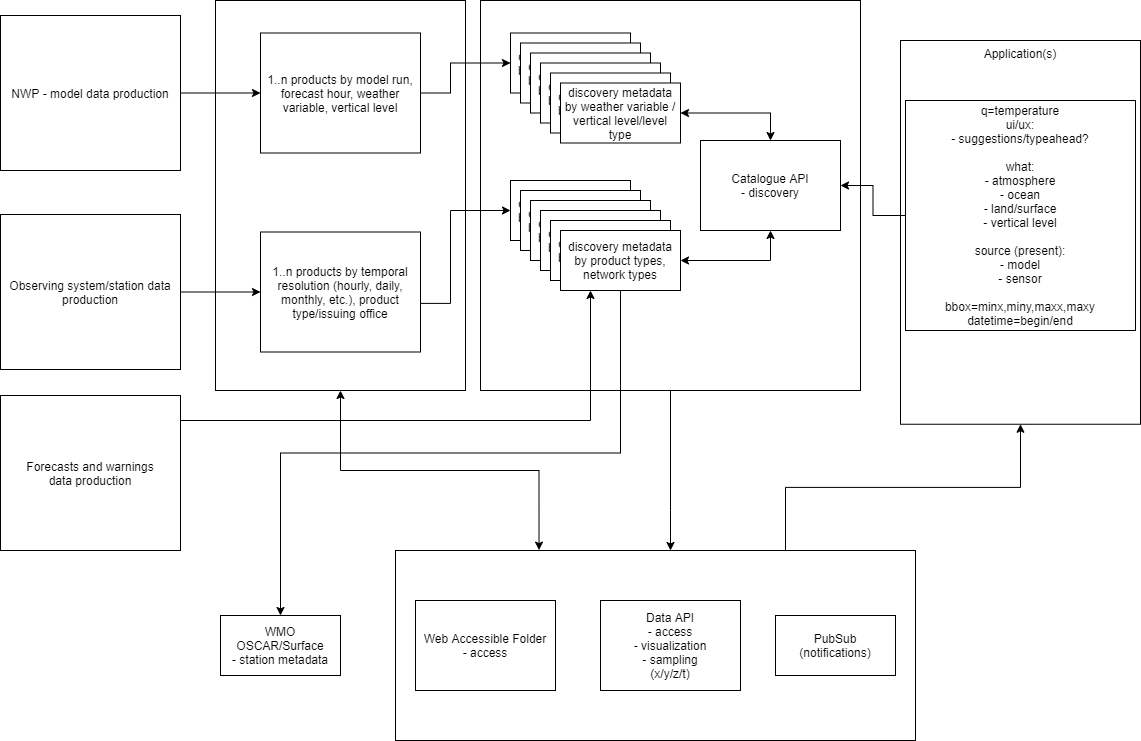

The diagram above was exported from draw.io. Its source (the exported page's mxGraphModel, read from the mxfile embedded in the PNG):
<mxGraphModel dx="1422" dy="835" grid="1" gridSize="10" guides="1" tooltips="1" connect="1" arrows="1" fold="1" page="1" pageScale="1" pageWidth="1169" pageHeight="827" math="0" shadow="0">
  <root>
    <mxCell id="LoY51Hko5KGGXuiss5-h-0" />
    <mxCell id="LoY51Hko5KGGXuiss5-h-1" parent="LoY51Hko5KGGXuiss5-h-0" />
    <mxCell id="j87CGf_oGDZgJp1vBqag-1" value="Application(s)" style="rounded=0;whiteSpace=wrap;html=1;horizontal=1;verticalAlign=top;" parent="LoY51Hko5KGGXuiss5-h-1" vertex="1">
      <mxGeometry x="920" y="60" width="240" height="383.75" as="geometry" />
    </mxCell>
    <mxCell id="bF1enzfHuSSpRev1_YL_-31" style="edgeStyle=orthogonalEdgeStyle;rounded=0;orthogonalLoop=1;jettySize=auto;html=1;exitX=0.5;exitY=1;exitDx=0;exitDy=0;" parent="LoY51Hko5KGGXuiss5-h-1" source="bF1enzfHuSSpRev1_YL_-27" target="bF1enzfHuSSpRev1_YL_-23" edge="1">
      <mxGeometry relative="1" as="geometry">
        <Array as="points">
          <mxPoint x="690" y="530" />
          <mxPoint x="690" y="530" />
        </Array>
      </mxGeometry>
    </mxCell>
    <mxCell id="bF1enzfHuSSpRev1_YL_-27" value="" style="rounded=0;whiteSpace=wrap;html=1;" parent="LoY51Hko5KGGXuiss5-h-1" vertex="1">
      <mxGeometry x="500" y="20" width="380" height="390" as="geometry" />
    </mxCell>
    <mxCell id="bF1enzfHuSSpRev1_YL_-24" value="" style="rounded=0;whiteSpace=wrap;html=1;" parent="LoY51Hko5KGGXuiss5-h-1" vertex="1">
      <mxGeometry x="235" y="20" width="250" height="390" as="geometry" />
    </mxCell>
    <mxCell id="LoY51Hko5KGGXuiss5-h-2" value="NWP - model data production" style="rounded=0;whiteSpace=wrap;html=1;" parent="LoY51Hko5KGGXuiss5-h-1" vertex="1">
      <mxGeometry x="20" y="35" width="180" height="155" as="geometry" />
    </mxCell>
    <mxCell id="EJw8BXRT2Q-J-qaNx4_u-3" style="edgeStyle=orthogonalEdgeStyle;rounded=0;orthogonalLoop=1;jettySize=auto;html=1;exitX=0;exitY=0.5;exitDx=0;exitDy=0;" parent="LoY51Hko5KGGXuiss5-h-1" source="LoY51Hko5KGGXuiss5-h-3" target="eInhd8hPJ9d5o8FKk_87-18" edge="1">
      <mxGeometry relative="1" as="geometry" />
    </mxCell>
    <mxCell id="LoY51Hko5KGGXuiss5-h-3" value="q=temperature&lt;br&gt;ui/ux:&lt;br&gt;- suggestions/typeahead?&lt;br&gt;&lt;br&gt;what:&lt;br&gt;- atmosphere&lt;br&gt;- ocean&lt;br&gt;- land/surface&lt;br&gt;- vertical level&lt;br&gt;&lt;br&gt;source (present):&lt;br&gt;- model&lt;br&gt;- sensor&lt;br&gt;&lt;br&gt;bbox=minx,miny,maxx,maxy&lt;br&gt;datetime=begin/end" style="whiteSpace=wrap;html=1;aspect=fixed;" parent="LoY51Hko5KGGXuiss5-h-1" vertex="1">
      <mxGeometry x="925" y="120" width="230" height="230" as="geometry" />
    </mxCell>
    <mxCell id="LoY51Hko5KGGXuiss5-h-4" value="1..n products by model run, forecast hour, weather variable, vertical level" style="rounded=0;whiteSpace=wrap;html=1;" parent="LoY51Hko5KGGXuiss5-h-1" vertex="1">
      <mxGeometry x="280" y="52.5" width="160" height="120" as="geometry" />
    </mxCell>
    <mxCell id="LoY51Hko5KGGXuiss5-h-19" value="" style="endArrow=classic;html=1;rounded=0;edgeStyle=orthogonalEdgeStyle;exitX=1;exitY=0.5;exitDx=0;exitDy=0;" parent="LoY51Hko5KGGXuiss5-h-1" source="LoY51Hko5KGGXuiss5-h-2" target="LoY51Hko5KGGXuiss5-h-4" edge="1">
      <mxGeometry relative="1" as="geometry">
        <mxPoint x="200" y="220" as="sourcePoint" />
        <mxPoint x="300" y="220" as="targetPoint" />
      </mxGeometry>
    </mxCell>
    <mxCell id="eInhd8hPJ9d5o8FKk_87-6" value="" style="group" parent="LoY51Hko5KGGXuiss5-h-1" vertex="1" connectable="0">
      <mxGeometry x="530" y="52.5" width="170" height="110" as="geometry" />
    </mxCell>
    <mxCell id="bF1enzfHuSSpRev1_YL_-5" value="" style="group" parent="eInhd8hPJ9d5o8FKk_87-6" vertex="1" connectable="0">
      <mxGeometry width="170" height="110" as="geometry" />
    </mxCell>
    <mxCell id="LoY51Hko5KGGXuiss5-h-9" value="discovery metadata&lt;br&gt;by weather variable" style="rounded=0;whiteSpace=wrap;html=1;" parent="bF1enzfHuSSpRev1_YL_-5" vertex="1">
      <mxGeometry width="120" height="60" as="geometry" />
    </mxCell>
    <mxCell id="eInhd8hPJ9d5o8FKk_87-1" value="discovery metadata&lt;br&gt;by weather variable" style="rounded=0;whiteSpace=wrap;html=1;" parent="bF1enzfHuSSpRev1_YL_-5" vertex="1">
      <mxGeometry x="10" y="10" width="120" height="60" as="geometry" />
    </mxCell>
    <mxCell id="eInhd8hPJ9d5o8FKk_87-2" value="discovery metadata&lt;br&gt;by weather variable" style="rounded=0;whiteSpace=wrap;html=1;" parent="bF1enzfHuSSpRev1_YL_-5" vertex="1">
      <mxGeometry x="20" y="20" width="120" height="60" as="geometry" />
    </mxCell>
    <mxCell id="eInhd8hPJ9d5o8FKk_87-3" value="discovery metadata&lt;br&gt;by weather variable" style="rounded=0;whiteSpace=wrap;html=1;" parent="bF1enzfHuSSpRev1_YL_-5" vertex="1">
      <mxGeometry x="30" y="30" width="120" height="60" as="geometry" />
    </mxCell>
    <mxCell id="eInhd8hPJ9d5o8FKk_87-4" value="discovery metadata&lt;br&gt;by weather variable" style="rounded=0;whiteSpace=wrap;html=1;" parent="bF1enzfHuSSpRev1_YL_-5" vertex="1">
      <mxGeometry x="40" y="40" width="120" height="60" as="geometry" />
    </mxCell>
    <mxCell id="eInhd8hPJ9d5o8FKk_87-5" value="discovery metadata&lt;br&gt;by weather variable / vertical level/level type" style="rounded=0;whiteSpace=wrap;html=1;" parent="bF1enzfHuSSpRev1_YL_-5" vertex="1">
      <mxGeometry x="50" y="50" width="120" height="60" as="geometry" />
    </mxCell>
    <mxCell id="eInhd8hPJ9d5o8FKk_87-11" value="" style="endArrow=classic;html=1;rounded=0;edgeStyle=orthogonalEdgeStyle;exitX=1;exitY=0.5;exitDx=0;exitDy=0;entryX=0;entryY=0.5;entryDx=0;entryDy=0;" parent="LoY51Hko5KGGXuiss5-h-1" source="LoY51Hko5KGGXuiss5-h-4" target="LoY51Hko5KGGXuiss5-h-9" edge="1">
      <mxGeometry width="50" height="50" relative="1" as="geometry">
        <mxPoint x="560" y="310" as="sourcePoint" />
        <mxPoint x="610" y="260" as="targetPoint" />
        <Array as="points">
          <mxPoint x="470" y="113" />
          <mxPoint x="470" y="83" />
        </Array>
      </mxGeometry>
    </mxCell>
    <mxCell id="EJw8BXRT2Q-J-qaNx4_u-4" style="startArrow=classic;edgeStyle=orthogonalEdgeStyle;rounded=0;orthogonalLoop=1;jettySize=auto;html=1;exitX=0.5;exitY=1;exitDx=0;exitDy=0;entryX=1;entryY=0.5;entryDx=0;entryDy=0;" parent="LoY51Hko5KGGXuiss5-h-1" source="eInhd8hPJ9d5o8FKk_87-18" target="pa4udpxvBmkrDMn0kaL3-10" edge="1">
      <mxGeometry relative="1" as="geometry" />
    </mxCell>
    <mxCell id="eInhd8hPJ9d5o8FKk_87-18" value="Catalogue API&lt;br&gt;- discovery" style="rounded=0;whiteSpace=wrap;html=1;" parent="LoY51Hko5KGGXuiss5-h-1" vertex="1">
      <mxGeometry x="720" y="160" width="140" height="90" as="geometry" />
    </mxCell>
    <mxCell id="pa4udpxvBmkrDMn0kaL3-0" value="Observing system/station data production" style="rounded=0;whiteSpace=wrap;html=1;" parent="LoY51Hko5KGGXuiss5-h-1" vertex="1">
      <mxGeometry x="20" y="234" width="180" height="155" as="geometry" />
    </mxCell>
    <mxCell id="pa4udpxvBmkrDMn0kaL3-1" value="1..n products by&lt;span&gt;&amp;nbsp;temporal resolution (hourly, daily, monthly, etc.),&amp;nbsp;&lt;/span&gt;&lt;span&gt;product type/issuing office&lt;/span&gt;&lt;span&gt;&lt;br&gt;&lt;/span&gt;" style="rounded=0;whiteSpace=wrap;html=1;" parent="LoY51Hko5KGGXuiss5-h-1" vertex="1">
      <mxGeometry x="280" y="251.5" width="160" height="120" as="geometry" />
    </mxCell>
    <mxCell id="pa4udpxvBmkrDMn0kaL3-3" value="" style="endArrow=classic;html=1;rounded=0;edgeStyle=orthogonalEdgeStyle;exitX=1;exitY=0.5;exitDx=0;exitDy=0;" parent="LoY51Hko5KGGXuiss5-h-1" source="pa4udpxvBmkrDMn0kaL3-0" target="pa4udpxvBmkrDMn0kaL3-1" edge="1">
      <mxGeometry relative="1" as="geometry">
        <mxPoint x="200" y="394.5" as="sourcePoint" />
        <mxPoint x="300" y="394.5" as="targetPoint" />
      </mxGeometry>
    </mxCell>
    <mxCell id="pa4udpxvBmkrDMn0kaL3-4" value="" style="group" parent="LoY51Hko5KGGXuiss5-h-1" vertex="1" connectable="0">
      <mxGeometry x="530" y="200" width="170" height="110" as="geometry" />
    </mxCell>
    <mxCell id="pa4udpxvBmkrDMn0kaL3-5" value="discovery metadata&lt;br&gt;by weather variable" style="rounded=0;whiteSpace=wrap;html=1;" parent="pa4udpxvBmkrDMn0kaL3-4" vertex="1">
      <mxGeometry width="120" height="60" as="geometry" />
    </mxCell>
    <mxCell id="pa4udpxvBmkrDMn0kaL3-6" value="discovery metadata&lt;br&gt;by weather variable" style="rounded=0;whiteSpace=wrap;html=1;" parent="pa4udpxvBmkrDMn0kaL3-4" vertex="1">
      <mxGeometry x="10" y="10" width="120" height="60" as="geometry" />
    </mxCell>
    <mxCell id="pa4udpxvBmkrDMn0kaL3-7" value="discovery metadata&lt;br&gt;by weather variable" style="rounded=0;whiteSpace=wrap;html=1;" parent="pa4udpxvBmkrDMn0kaL3-4" vertex="1">
      <mxGeometry x="20" y="20" width="120" height="60" as="geometry" />
    </mxCell>
    <mxCell id="pa4udpxvBmkrDMn0kaL3-8" value="discovery metadata&lt;br&gt;by weather variable" style="rounded=0;whiteSpace=wrap;html=1;" parent="pa4udpxvBmkrDMn0kaL3-4" vertex="1">
      <mxGeometry x="30" y="30" width="120" height="60" as="geometry" />
    </mxCell>
    <mxCell id="pa4udpxvBmkrDMn0kaL3-9" value="discovery metadata&lt;br&gt;by weather variable" style="rounded=0;whiteSpace=wrap;html=1;" parent="pa4udpxvBmkrDMn0kaL3-4" vertex="1">
      <mxGeometry x="40" y="40" width="120" height="60" as="geometry" />
    </mxCell>
    <mxCell id="pa4udpxvBmkrDMn0kaL3-10" value="discovery metadata&lt;br&gt;by product types, network types" style="rounded=0;whiteSpace=wrap;html=1;" parent="pa4udpxvBmkrDMn0kaL3-4" vertex="1">
      <mxGeometry x="50" y="50" width="120" height="60" as="geometry" />
    </mxCell>
    <mxCell id="bF1enzfHuSSpRev1_YL_-14" value="" style="startArrow=classic;endArrow=classic;html=1;rounded=0;edgeStyle=orthogonalEdgeStyle;exitX=1;exitY=0.5;exitDx=0;exitDy=0;entryX=0.5;entryY=0;entryDx=0;entryDy=0;" parent="LoY51Hko5KGGXuiss5-h-1" source="eInhd8hPJ9d5o8FKk_87-5" target="eInhd8hPJ9d5o8FKk_87-18" edge="1">
      <mxGeometry width="50" height="50" relative="1" as="geometry">
        <mxPoint x="450" y="122.5" as="sourcePoint" />
        <mxPoint x="535" y="92.5" as="targetPoint" />
      </mxGeometry>
    </mxCell>
    <mxCell id="bF1enzfHuSSpRev1_YL_-26" value="" style="endArrow=classic;html=1;rounded=0;edgeStyle=orthogonalEdgeStyle;entryX=0;entryY=0.5;entryDx=0;entryDy=0;exitX=0.999;exitY=0.595;exitDx=0;exitDy=0;exitPerimeter=0;" parent="LoY51Hko5KGGXuiss5-h-1" source="pa4udpxvBmkrDMn0kaL3-1" target="pa4udpxvBmkrDMn0kaL3-5" edge="1">
      <mxGeometry width="50" height="50" relative="1" as="geometry">
        <mxPoint x="560" y="370" as="sourcePoint" />
        <mxPoint x="540" y="250" as="targetPoint" />
        <Array as="points">
          <mxPoint x="470" y="323" />
          <mxPoint x="470" y="230" />
        </Array>
      </mxGeometry>
    </mxCell>
    <mxCell id="bF1enzfHuSSpRev1_YL_-29" value="" style="startArrow=classic;endArrow=classic;html=1;rounded=0;edgeStyle=orthogonalEdgeStyle;entryX=0.5;entryY=1;entryDx=0;entryDy=0;exitX=0.276;exitY=-0.002;exitDx=0;exitDy=0;exitPerimeter=0;" parent="LoY51Hko5KGGXuiss5-h-1" source="bF1enzfHuSSpRev1_YL_-23" target="bF1enzfHuSSpRev1_YL_-24" edge="1">
      <mxGeometry width="50" height="50" relative="1" as="geometry">
        <mxPoint x="560" y="370" as="sourcePoint" />
        <mxPoint x="610" y="320" as="targetPoint" />
      </mxGeometry>
    </mxCell>
    <mxCell id="bF1enzfHuSSpRev1_YL_-30" value="" style="group" parent="LoY51Hko5KGGXuiss5-h-1" vertex="1" connectable="0">
      <mxGeometry x="415" y="570" width="520" height="190" as="geometry" />
    </mxCell>
    <mxCell id="bF1enzfHuSSpRev1_YL_-23" value="" style="rounded=0;whiteSpace=wrap;html=1;" parent="bF1enzfHuSSpRev1_YL_-30" vertex="1">
      <mxGeometry width="520" height="190" as="geometry" />
    </mxCell>
    <mxCell id="LoY51Hko5KGGXuiss5-h-10" value="Data API&lt;br&gt;- access&lt;br&gt;- visualization&lt;br&gt;- sampling&lt;br&gt;(x/y/z/t)" style="rounded=0;whiteSpace=wrap;html=1;" parent="bF1enzfHuSSpRev1_YL_-30" vertex="1">
      <mxGeometry x="205" y="50" width="140" height="90" as="geometry" />
    </mxCell>
    <mxCell id="eInhd8hPJ9d5o8FKk_87-7" value="PubSub&lt;br&gt;(notifications)" style="rounded=0;whiteSpace=wrap;html=1;" parent="bF1enzfHuSSpRev1_YL_-30" vertex="1">
      <mxGeometry x="380" y="65" width="120" height="60" as="geometry" />
    </mxCell>
    <mxCell id="bF1enzfHuSSpRev1_YL_-0" value="Web Accessible Folder&lt;br&gt;- access" style="rounded=0;whiteSpace=wrap;html=1;" parent="bF1enzfHuSSpRev1_YL_-30" vertex="1">
      <mxGeometry x="20" y="50" width="140" height="90" as="geometry" />
    </mxCell>
    <mxCell id="bF1enzfHuSSpRev1_YL_-32" style="edgeStyle=orthogonalEdgeStyle;rounded=0;orthogonalLoop=1;jettySize=auto;html=1;exitX=0.75;exitY=0;exitDx=0;exitDy=0;entryX=0.5;entryY=1;entryDx=0;entryDy=0;" parent="LoY51Hko5KGGXuiss5-h-1" source="bF1enzfHuSSpRev1_YL_-23" target="j87CGf_oGDZgJp1vBqag-1" edge="1">
      <mxGeometry relative="1" as="geometry" />
    </mxCell>
    <mxCell id="EJw8BXRT2Q-J-qaNx4_u-0" value="WMO OSCAR/Surface&lt;br&gt;- station metadata" style="rounded=0;whiteSpace=wrap;html=1;" parent="LoY51Hko5KGGXuiss5-h-1" vertex="1">
      <mxGeometry x="240" y="635" width="120" height="60" as="geometry" />
    </mxCell>
    <mxCell id="EJw8BXRT2Q-J-qaNx4_u-1" style="edgeStyle=orthogonalEdgeStyle;rounded=0;orthogonalLoop=1;jettySize=auto;html=1;exitX=0.5;exitY=1;exitDx=0;exitDy=0;entryX=0.5;entryY=0;entryDx=0;entryDy=0;" parent="LoY51Hko5KGGXuiss5-h-1" source="pa4udpxvBmkrDMn0kaL3-10" target="EJw8BXRT2Q-J-qaNx4_u-0" edge="1">
      <mxGeometry relative="1" as="geometry" />
    </mxCell>
    <mxCell id="UIJvuTT0nf5BdeP6EJFm-2" style="edgeStyle=orthogonalEdgeStyle;rounded=0;orthogonalLoop=1;jettySize=auto;html=1;exitX=1;exitY=0.5;exitDx=0;exitDy=0;entryX=0.25;entryY=1;entryDx=0;entryDy=0;" parent="LoY51Hko5KGGXuiss5-h-1" source="UIJvuTT0nf5BdeP6EJFm-0" target="pa4udpxvBmkrDMn0kaL3-10" edge="1">
      <mxGeometry relative="1" as="geometry">
        <Array as="points">
          <mxPoint x="200" y="440" />
          <mxPoint x="610" y="440" />
        </Array>
      </mxGeometry>
    </mxCell>
    <mxCell id="UIJvuTT0nf5BdeP6EJFm-0" value="Forecasts and warnings&lt;br&gt;data production" style="rounded=0;whiteSpace=wrap;html=1;" parent="LoY51Hko5KGGXuiss5-h-1" vertex="1">
      <mxGeometry x="20" y="415" width="180" height="155" as="geometry" />
    </mxCell>
  </root>
</mxGraphModel>